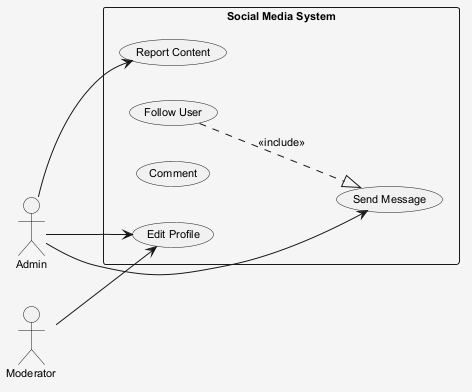

The diagram above was rendered by PlantUML. Its source (embedded in the PNG):
@startuml
skinparam shadowing false
skinparam backgroundColor #F5F5F5
skinparam defaultFontSize 11
left to right direction
actor "Moderator" as M
actor "Admin" as A
rectangle "Social Media System" {
  usecase "Report Content" as UC_ReportContent
  usecase "Follow User" as UC_FollowUser
  usecase "Comment" as UC_Comment
  usecase "Send Message" as UC_SendMessage
  usecase "Edit Profile" as UC_EditProfile
}
M --> UC_EditProfile
A --> UC_SendMessage
A --> UC_EditProfile
A --> UC_ReportContent
UC_FollowUser ..|> UC_SendMessage : <<include>>
@enduml